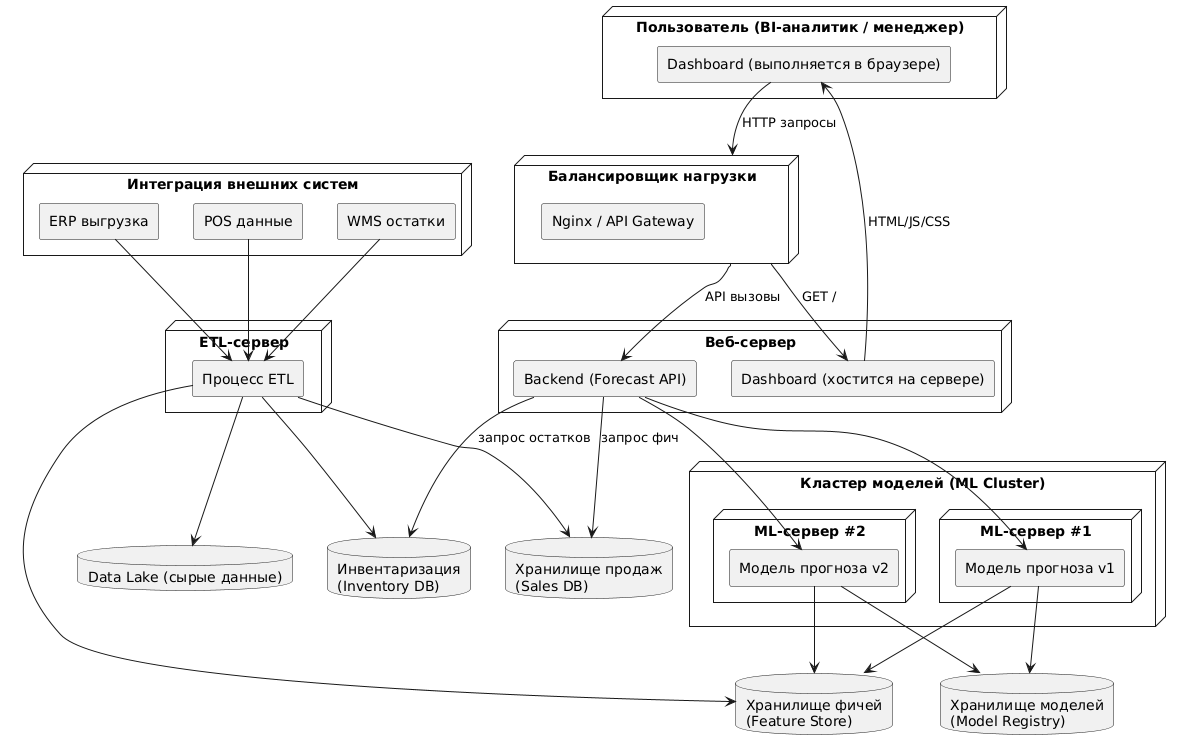

The diagram above was rendered by PlantUML. Its source (embedded in the PNG):
@startuml
skinparam componentStyle rectangle

node "Пользователь (BI-аналитик / менеджер)" {
  [Dashboard (выполняется в браузере)] as dashboard_client
}

node "Балансировщик нагрузки" as lb {
  [Nginx / API Gateway]
}

node "Веб-сервер" as web {
  [Dashboard (хостится на сервере)] as dashboard_server
  [Backend (Forecast API)] as forecast_api
}

node "Кластер моделей (ML Cluster)" {
  node "ML-сервер #1" {
    [Модель прогноза v1]
  }
  node "ML-сервер #2" {
    [Модель прогноза v2]
  }
}

database "Хранилище фичей\n(Feature Store)" as feature_store
database "Хранилище продаж\n(Sales DB)" as sales_db
database "Инвентаризация\n(Inventory DB)" as inventory_db
database "Хранилище моделей\n(Model Registry)" as model_registry
database "Data Lake (сырые данные)" as datalake

node "ETL-сервер" {
  [Процесс ETL]
}

node "Интеграция внешних систем" {
  [ERP выгрузка]
  [POS данные]
  [WMS остатки]
}

' --- Connections ---
dashboard_client --> lb : "HTTP запросы"
lb --> dashboard_server : "GET /"
lb --> forecast_api : "API вызовы"

dashboard_server --> dashboard_client : "HTML/JS/CSS"

forecast_api --> [Модель прогноза v1]
forecast_api --> [Модель прогноза v2]

[Модель прогноза v1] --> feature_store
[Модель прогноза v2] --> feature_store
[Модель прогноза v1] --> model_registry
[Модель прогноза v2] --> model_registry

forecast_api --> sales_db : "запрос фич"
forecast_api --> inventory_db : "запрос остатков"

[Процесс ETL] --> sales_db
[Процесс ETL] --> inventory_db
[Процесс ETL] --> feature_store
[Процесс ETL] --> datalake

[ERP выгрузка] --> [Процесс ETL]
[POS данные] --> [Процесс ETL]
[WMS остатки] --> [Процесс ETL]
@enduml